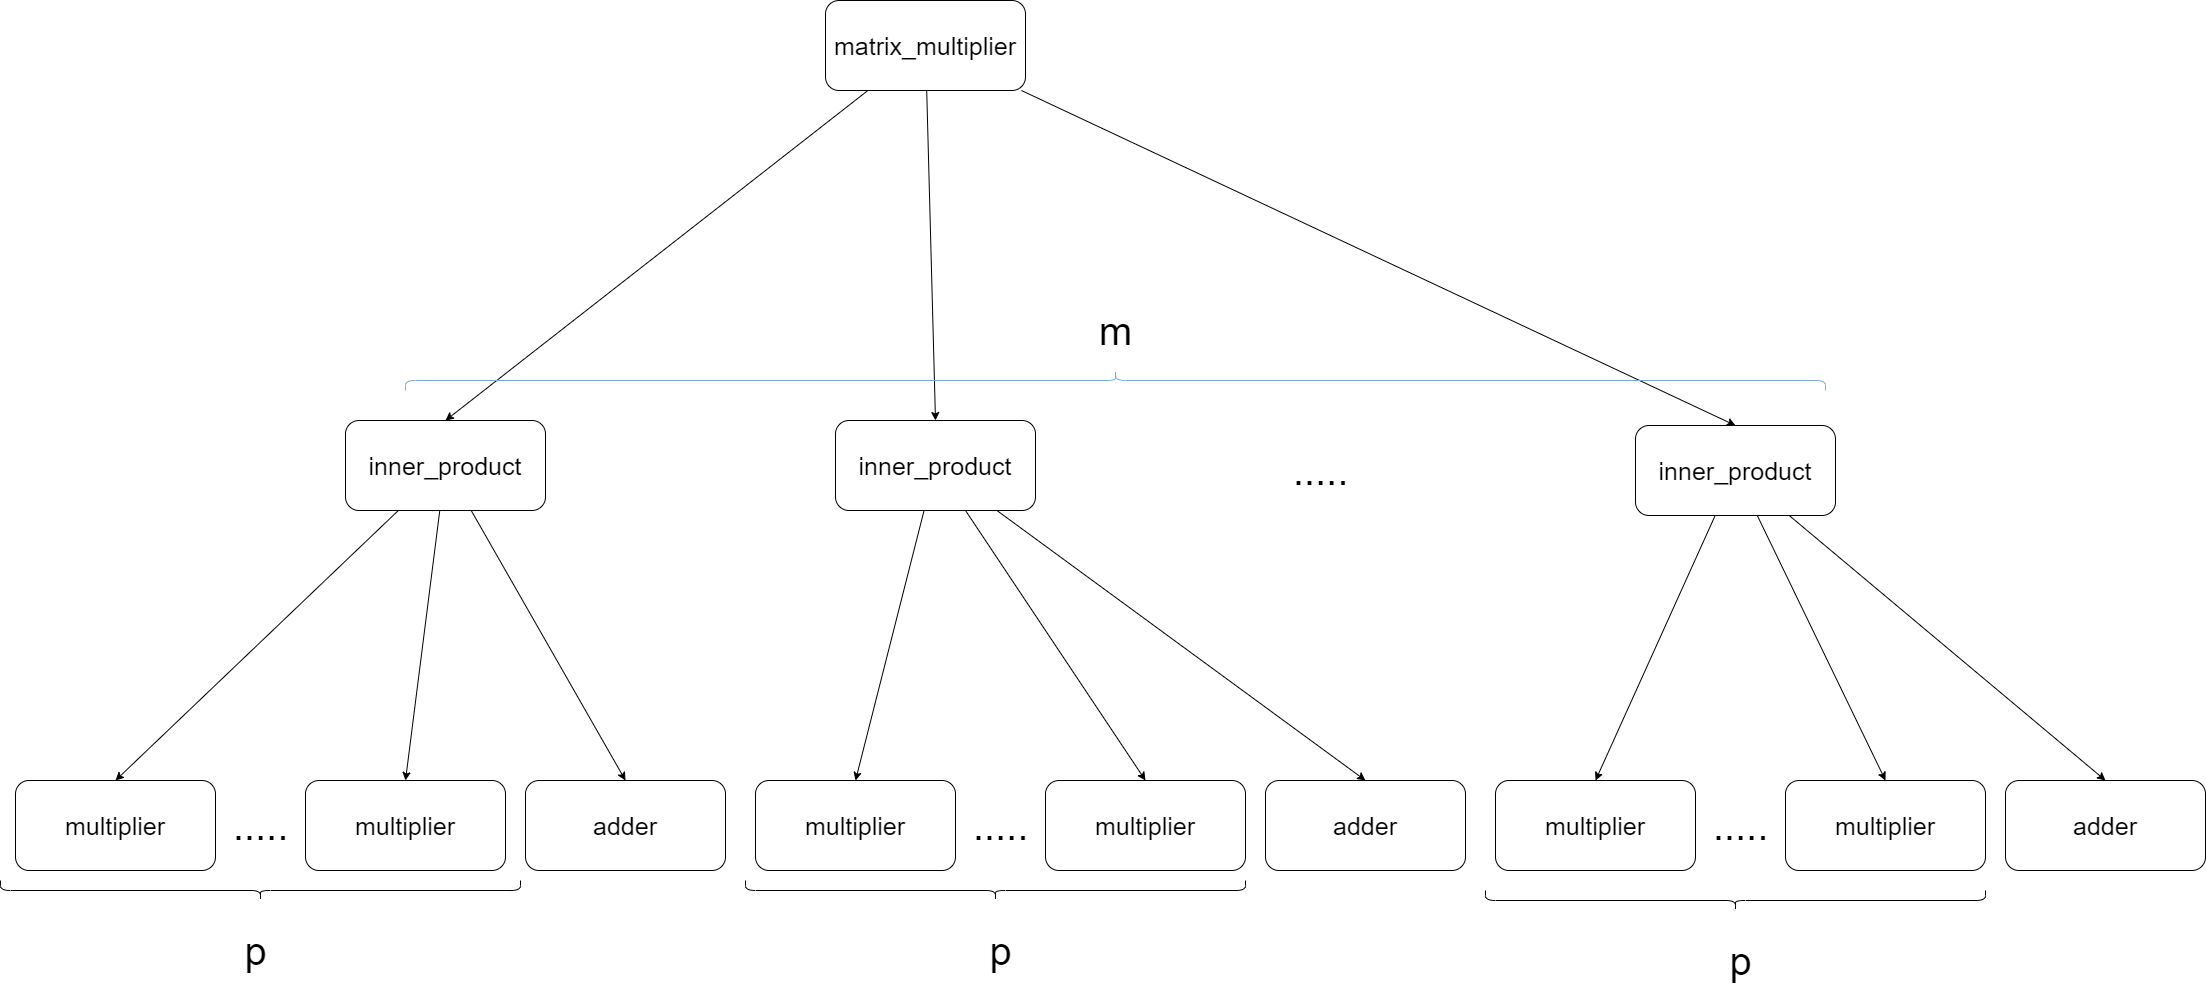

The diagram above was exported from draw.io. Its source (the exported page's mxGraphModel, read from the mxfile embedded in the PNG):
<mxGraphModel dx="1488" dy="844" grid="1" gridSize="10" guides="1" tooltips="1" connect="1" arrows="1" fold="1" page="1" pageScale="1" pageWidth="5000" pageHeight="5000" math="0" shadow="0">
  <root>
    <mxCell id="0" />
    <mxCell id="1" parent="0" />
    <mxCell id="TyBpOQ4mQyQEssujV58D-5" style="rounded=0;orthogonalLoop=1;jettySize=auto;html=1;entryX=0.5;entryY=0;entryDx=0;entryDy=0;fontSize=25;" edge="1" parent="1" source="TyBpOQ4mQyQEssujV58D-1" target="TyBpOQ4mQyQEssujV58D-2">
      <mxGeometry relative="1" as="geometry" />
    </mxCell>
    <mxCell id="TyBpOQ4mQyQEssujV58D-6" style="edgeStyle=none;rounded=0;orthogonalLoop=1;jettySize=auto;html=1;entryX=0.5;entryY=0;entryDx=0;entryDy=0;fontSize=25;" edge="1" parent="1" source="TyBpOQ4mQyQEssujV58D-1" target="TyBpOQ4mQyQEssujV58D-3">
      <mxGeometry relative="1" as="geometry" />
    </mxCell>
    <mxCell id="TyBpOQ4mQyQEssujV58D-7" style="edgeStyle=none;rounded=0;orthogonalLoop=1;jettySize=auto;html=1;entryX=0.5;entryY=0;entryDx=0;entryDy=0;fontSize=25;" edge="1" parent="1" source="TyBpOQ4mQyQEssujV58D-1" target="TyBpOQ4mQyQEssujV58D-4">
      <mxGeometry relative="1" as="geometry" />
    </mxCell>
    <mxCell id="TyBpOQ4mQyQEssujV58D-1" value="matrix_multiplier" style="rounded=1;whiteSpace=wrap;html=1;fontSize=25;" vertex="1" parent="1">
      <mxGeometry x="840" y="130" width="200" height="90" as="geometry" />
    </mxCell>
    <mxCell id="TyBpOQ4mQyQEssujV58D-15" style="edgeStyle=none;rounded=0;orthogonalLoop=1;jettySize=auto;html=1;entryX=0.5;entryY=0;entryDx=0;entryDy=0;fontSize=25;" edge="1" parent="1" source="TyBpOQ4mQyQEssujV58D-2" target="TyBpOQ4mQyQEssujV58D-11">
      <mxGeometry relative="1" as="geometry" />
    </mxCell>
    <mxCell id="TyBpOQ4mQyQEssujV58D-16" style="edgeStyle=none;rounded=0;orthogonalLoop=1;jettySize=auto;html=1;entryX=0.5;entryY=0;entryDx=0;entryDy=0;fontSize=25;" edge="1" parent="1" source="TyBpOQ4mQyQEssujV58D-2" target="TyBpOQ4mQyQEssujV58D-12">
      <mxGeometry relative="1" as="geometry" />
    </mxCell>
    <mxCell id="TyBpOQ4mQyQEssujV58D-17" style="edgeStyle=none;rounded=0;orthogonalLoop=1;jettySize=auto;html=1;entryX=0.5;entryY=0;entryDx=0;entryDy=0;fontSize=25;" edge="1" parent="1" source="TyBpOQ4mQyQEssujV58D-2" target="TyBpOQ4mQyQEssujV58D-13">
      <mxGeometry relative="1" as="geometry" />
    </mxCell>
    <mxCell id="TyBpOQ4mQyQEssujV58D-2" value="inner_product" style="rounded=1;whiteSpace=wrap;html=1;fontSize=25;" vertex="1" parent="1">
      <mxGeometry x="360" y="550" width="200" height="90" as="geometry" />
    </mxCell>
    <mxCell id="TyBpOQ4mQyQEssujV58D-22" style="edgeStyle=none;rounded=0;orthogonalLoop=1;jettySize=auto;html=1;entryX=0.5;entryY=0;entryDx=0;entryDy=0;fontSize=25;" edge="1" parent="1" source="TyBpOQ4mQyQEssujV58D-3" target="TyBpOQ4mQyQEssujV58D-18">
      <mxGeometry relative="1" as="geometry" />
    </mxCell>
    <mxCell id="TyBpOQ4mQyQEssujV58D-23" style="edgeStyle=none;rounded=0;orthogonalLoop=1;jettySize=auto;html=1;entryX=0.5;entryY=0;entryDx=0;entryDy=0;fontSize=25;" edge="1" parent="1" source="TyBpOQ4mQyQEssujV58D-3" target="TyBpOQ4mQyQEssujV58D-19">
      <mxGeometry relative="1" as="geometry" />
    </mxCell>
    <mxCell id="TyBpOQ4mQyQEssujV58D-29" style="edgeStyle=none;rounded=0;orthogonalLoop=1;jettySize=auto;html=1;entryX=0.5;entryY=0;entryDx=0;entryDy=0;fontSize=25;" edge="1" parent="1" source="TyBpOQ4mQyQEssujV58D-3" target="TyBpOQ4mQyQEssujV58D-20">
      <mxGeometry relative="1" as="geometry" />
    </mxCell>
    <mxCell id="TyBpOQ4mQyQEssujV58D-3" value="inner_product" style="rounded=1;whiteSpace=wrap;html=1;fontSize=25;" vertex="1" parent="1">
      <mxGeometry x="850" y="550" width="200" height="90" as="geometry" />
    </mxCell>
    <mxCell id="TyBpOQ4mQyQEssujV58D-28" style="edgeStyle=none;rounded=0;orthogonalLoop=1;jettySize=auto;html=1;entryX=0.5;entryY=0;entryDx=0;entryDy=0;fontSize=25;" edge="1" parent="1" source="TyBpOQ4mQyQEssujV58D-4" target="TyBpOQ4mQyQEssujV58D-24">
      <mxGeometry relative="1" as="geometry" />
    </mxCell>
    <mxCell id="TyBpOQ4mQyQEssujV58D-30" style="edgeStyle=none;rounded=0;orthogonalLoop=1;jettySize=auto;html=1;entryX=0.5;entryY=0;entryDx=0;entryDy=0;fontSize=25;" edge="1" parent="1" source="TyBpOQ4mQyQEssujV58D-4" target="TyBpOQ4mQyQEssujV58D-25">
      <mxGeometry relative="1" as="geometry" />
    </mxCell>
    <mxCell id="TyBpOQ4mQyQEssujV58D-31" style="edgeStyle=none;rounded=0;orthogonalLoop=1;jettySize=auto;html=1;entryX=0.5;entryY=0;entryDx=0;entryDy=0;fontSize=25;" edge="1" parent="1" source="TyBpOQ4mQyQEssujV58D-4" target="TyBpOQ4mQyQEssujV58D-26">
      <mxGeometry relative="1" as="geometry" />
    </mxCell>
    <mxCell id="TyBpOQ4mQyQEssujV58D-4" value="inner_product" style="rounded=1;whiteSpace=wrap;html=1;fontSize=25;" vertex="1" parent="1">
      <mxGeometry x="1650" y="555" width="200" height="90" as="geometry" />
    </mxCell>
    <mxCell id="TyBpOQ4mQyQEssujV58D-8" value="&lt;font style=&quot;font-size: 40px&quot;&gt;.....&lt;/font&gt;" style="text;html=1;align=center;verticalAlign=middle;resizable=0;points=[];autosize=1;fontSize=25;" vertex="1" parent="1">
      <mxGeometry x="1300" y="580" width="70" height="40" as="geometry" />
    </mxCell>
    <mxCell id="TyBpOQ4mQyQEssujV58D-9" value="&lt;font style=&quot;font-size: 40px&quot;&gt;m&lt;/font&gt;" style="text;html=1;align=center;verticalAlign=middle;resizable=0;points=[];autosize=1;fontSize=25;" vertex="1" parent="1">
      <mxGeometry x="1105" y="440" width="50" height="40" as="geometry" />
    </mxCell>
    <mxCell id="TyBpOQ4mQyQEssujV58D-11" value="multiplier" style="rounded=1;whiteSpace=wrap;html=1;fontSize=25;" vertex="1" parent="1">
      <mxGeometry x="30" y="910" width="200" height="90" as="geometry" />
    </mxCell>
    <mxCell id="TyBpOQ4mQyQEssujV58D-12" value="multiplier" style="rounded=1;whiteSpace=wrap;html=1;fontSize=25;" vertex="1" parent="1">
      <mxGeometry x="320" y="910" width="200" height="90" as="geometry" />
    </mxCell>
    <mxCell id="TyBpOQ4mQyQEssujV58D-13" value="adder" style="rounded=1;whiteSpace=wrap;html=1;fontSize=25;" vertex="1" parent="1">
      <mxGeometry x="540" y="910" width="200" height="90" as="geometry" />
    </mxCell>
    <mxCell id="TyBpOQ4mQyQEssujV58D-14" value="....." style="text;html=1;align=center;verticalAlign=middle;resizable=0;points=[];autosize=1;fontSize=40;" vertex="1" parent="1">
      <mxGeometry x="240" y="930" width="70" height="50" as="geometry" />
    </mxCell>
    <mxCell id="TyBpOQ4mQyQEssujV58D-18" value="multiplier" style="rounded=1;whiteSpace=wrap;html=1;fontSize=25;" vertex="1" parent="1">
      <mxGeometry x="770" y="910" width="200" height="90" as="geometry" />
    </mxCell>
    <mxCell id="TyBpOQ4mQyQEssujV58D-19" value="multiplier" style="rounded=1;whiteSpace=wrap;html=1;fontSize=25;" vertex="1" parent="1">
      <mxGeometry x="1060" y="910" width="200" height="90" as="geometry" />
    </mxCell>
    <mxCell id="TyBpOQ4mQyQEssujV58D-20" value="adder" style="rounded=1;whiteSpace=wrap;html=1;fontSize=25;" vertex="1" parent="1">
      <mxGeometry x="1280" y="910" width="200" height="90" as="geometry" />
    </mxCell>
    <mxCell id="TyBpOQ4mQyQEssujV58D-21" value="....." style="text;html=1;align=center;verticalAlign=middle;resizable=0;points=[];autosize=1;fontSize=40;" vertex="1" parent="1">
      <mxGeometry x="980" y="930" width="70" height="50" as="geometry" />
    </mxCell>
    <mxCell id="TyBpOQ4mQyQEssujV58D-24" value="multiplier" style="rounded=1;whiteSpace=wrap;html=1;fontSize=25;" vertex="1" parent="1">
      <mxGeometry x="1510" y="910" width="200" height="90" as="geometry" />
    </mxCell>
    <mxCell id="TyBpOQ4mQyQEssujV58D-25" value="multiplier" style="rounded=1;whiteSpace=wrap;html=1;fontSize=25;" vertex="1" parent="1">
      <mxGeometry x="1800" y="910" width="200" height="90" as="geometry" />
    </mxCell>
    <mxCell id="TyBpOQ4mQyQEssujV58D-26" value="adder" style="rounded=1;whiteSpace=wrap;html=1;fontSize=25;" vertex="1" parent="1">
      <mxGeometry x="2020" y="910" width="200" height="90" as="geometry" />
    </mxCell>
    <mxCell id="TyBpOQ4mQyQEssujV58D-27" value="....." style="text;html=1;align=center;verticalAlign=middle;resizable=0;points=[];autosize=1;fontSize=40;" vertex="1" parent="1">
      <mxGeometry x="1720" y="930" width="70" height="50" as="geometry" />
    </mxCell>
    <mxCell id="TyBpOQ4mQyQEssujV58D-32" value="" style="shape=curlyBracket;whiteSpace=wrap;html=1;rounded=1;fontSize=25;rotation=-90;" vertex="1" parent="1">
      <mxGeometry x="265" y="760" width="20" height="520" as="geometry" />
    </mxCell>
    <mxCell id="TyBpOQ4mQyQEssujV58D-33" value="p" style="text;html=1;align=center;verticalAlign=middle;resizable=0;points=[];autosize=1;fontSize=40;" vertex="1" parent="1">
      <mxGeometry x="250" y="1055" width="40" height="50" as="geometry" />
    </mxCell>
    <mxCell id="TyBpOQ4mQyQEssujV58D-34" value="" style="shape=curlyBracket;whiteSpace=wrap;html=1;rounded=1;fontSize=25;rotation=-90;" vertex="1" parent="1">
      <mxGeometry x="1000" y="770" width="20" height="500" as="geometry" />
    </mxCell>
    <mxCell id="TyBpOQ4mQyQEssujV58D-35" value="p" style="text;html=1;align=center;verticalAlign=middle;resizable=0;points=[];autosize=1;fontSize=40;" vertex="1" parent="1">
      <mxGeometry x="995" y="1055" width="40" height="50" as="geometry" />
    </mxCell>
    <mxCell id="TyBpOQ4mQyQEssujV58D-36" value="" style="shape=curlyBracket;whiteSpace=wrap;html=1;rounded=1;fontSize=25;rotation=-90;" vertex="1" parent="1">
      <mxGeometry x="1740" y="780" width="20" height="500" as="geometry" />
    </mxCell>
    <mxCell id="TyBpOQ4mQyQEssujV58D-37" value="p" style="text;html=1;align=center;verticalAlign=middle;resizable=0;points=[];autosize=1;fontSize=40;" vertex="1" parent="1">
      <mxGeometry x="1735" y="1065" width="40" height="50" as="geometry" />
    </mxCell>
    <mxCell id="TyBpOQ4mQyQEssujV58D-38" value="" style="shape=curlyBracket;whiteSpace=wrap;html=1;rounded=1;fontSize=25;rotation=90;strokeColor=#7EA6E0;" vertex="1" parent="1">
      <mxGeometry x="1120" y="-200" width="20" height="1420" as="geometry" />
    </mxCell>
  </root>
</mxGraphModel>